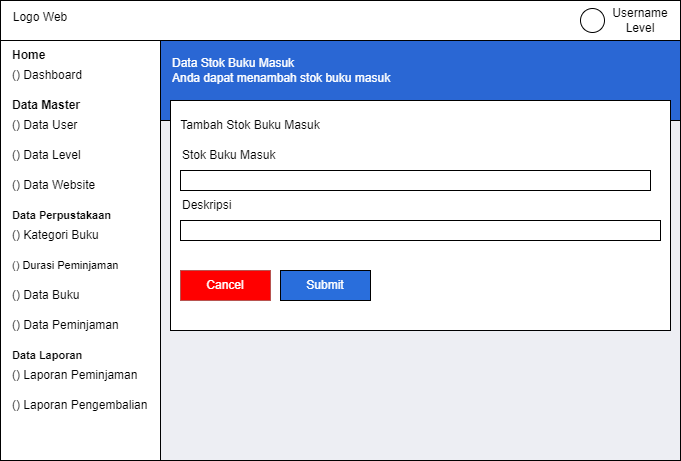

The diagram above was exported from draw.io. Its source (the exported page's mxGraphModel, read from the mxfile embedded in the PNG):
<mxGraphModel dx="880" dy="460" grid="1" gridSize="10" guides="1" tooltips="1" connect="1" arrows="1" fold="1" page="1" pageScale="1" pageWidth="850" pageHeight="1100" math="0" shadow="0">
  <root>
    <mxCell id="0" />
    <mxCell id="1" parent="0" />
    <mxCell id="Pchw5pA_VPts3idiDwu5-50" value="" style="rounded=0;whiteSpace=wrap;html=1;fontSize=11;fillColor=#edeef3;" vertex="1" parent="1">
      <mxGeometry x="160" y="160" width="530" height="340" as="geometry" />
    </mxCell>
    <mxCell id="Pchw5pA_VPts3idiDwu5-37" value="" style="rounded=0;whiteSpace=wrap;html=1;" vertex="1" parent="1">
      <mxGeometry x="10" y="40" width="160" height="460" as="geometry" />
    </mxCell>
    <mxCell id="Pchw5pA_VPts3idiDwu5-39" value="" style="rounded=0;whiteSpace=wrap;html=1;" vertex="1" parent="1">
      <mxGeometry x="10" y="40" width="680" height="40" as="geometry" />
    </mxCell>
    <mxCell id="Pchw5pA_VPts3idiDwu5-40" value="" style="rounded=0;whiteSpace=wrap;html=1;fillColor=#2a67d4;" vertex="1" parent="1">
      <mxGeometry x="170" y="80" width="520" height="80" as="geometry" />
    </mxCell>
    <mxCell id="Pchw5pA_VPts3idiDwu5-41" value="Logo Web" style="text;html=1;align=center;verticalAlign=middle;whiteSpace=wrap;rounded=0;" vertex="1" parent="1">
      <mxGeometry x="20" y="42" width="60" height="30" as="geometry" />
    </mxCell>
    <mxCell id="Pchw5pA_VPts3idiDwu5-44" value="" style="ellipse;whiteSpace=wrap;html=1;aspect=fixed;" vertex="1" parent="1">
      <mxGeometry x="590" y="48" width="24" height="24" as="geometry" />
    </mxCell>
    <mxCell id="Pchw5pA_VPts3idiDwu5-45" value="Username Level" style="text;html=1;align=center;verticalAlign=middle;whiteSpace=wrap;rounded=0;" vertex="1" parent="1">
      <mxGeometry x="620" y="45" width="60" height="30" as="geometry" />
    </mxCell>
    <mxCell id="Pchw5pA_VPts3idiDwu5-47" value="Data Stok Buku Masuk&lt;br&gt;Anda dapat menambah stok buku masuk" style="text;html=1;align=left;verticalAlign=middle;whiteSpace=wrap;rounded=0;fontColor=#FFFFFF;fillColor=#2a67d4;" vertex="1" parent="1">
      <mxGeometry x="180" y="95" width="490" height="30" as="geometry" />
    </mxCell>
    <mxCell id="Pchw5pA_VPts3idiDwu5-49" value="" style="rounded=0;whiteSpace=wrap;html=1;" vertex="1" parent="1">
      <mxGeometry x="180" y="140" width="500" height="230" as="geometry" />
    </mxCell>
    <mxCell id="Pchw5pA_VPts3idiDwu5-52" value="Home" style="text;html=1;align=left;verticalAlign=middle;whiteSpace=wrap;rounded=0;fontStyle=1" vertex="1" parent="1">
      <mxGeometry x="20" y="80" width="90" height="30" as="geometry" />
    </mxCell>
    <mxCell id="Pchw5pA_VPts3idiDwu5-53" value="() Dashboard" style="text;html=1;align=left;verticalAlign=middle;whiteSpace=wrap;rounded=0;" vertex="1" parent="1">
      <mxGeometry x="20" y="100" width="110" height="30" as="geometry" />
    </mxCell>
    <mxCell id="Pchw5pA_VPts3idiDwu5-55" value="Data Master" style="text;html=1;align=left;verticalAlign=middle;whiteSpace=wrap;rounded=0;fontStyle=1" vertex="1" parent="1">
      <mxGeometry x="20" y="130" width="90" height="30" as="geometry" />
    </mxCell>
    <mxCell id="Pchw5pA_VPts3idiDwu5-56" value="() Data User" style="text;html=1;align=left;verticalAlign=middle;whiteSpace=wrap;rounded=0;" vertex="1" parent="1">
      <mxGeometry x="20" y="150" width="110" height="30" as="geometry" />
    </mxCell>
    <mxCell id="Pchw5pA_VPts3idiDwu5-57" value="() Data Level" style="text;html=1;align=left;verticalAlign=middle;whiteSpace=wrap;rounded=0;" vertex="1" parent="1">
      <mxGeometry x="20" y="180" width="110" height="30" as="geometry" />
    </mxCell>
    <mxCell id="Pchw5pA_VPts3idiDwu5-58" value="() Data Website" style="text;html=1;align=left;verticalAlign=middle;whiteSpace=wrap;rounded=0;" vertex="1" parent="1">
      <mxGeometry x="20" y="210" width="110" height="30" as="geometry" />
    </mxCell>
    <mxCell id="Pchw5pA_VPts3idiDwu5-59" value="Data Perpustakaan" style="text;html=1;align=left;verticalAlign=middle;whiteSpace=wrap;rounded=0;fontStyle=1;fontSize=11;" vertex="1" parent="1">
      <mxGeometry x="20" y="240" width="120" height="30" as="geometry" />
    </mxCell>
    <mxCell id="Pchw5pA_VPts3idiDwu5-60" value="() Kategori Buku" style="text;html=1;align=left;verticalAlign=middle;whiteSpace=wrap;rounded=0;" vertex="1" parent="1">
      <mxGeometry x="20" y="260" width="110" height="30" as="geometry" />
    </mxCell>
    <mxCell id="Pchw5pA_VPts3idiDwu5-61" value="() Durasi Peminjaman" style="text;html=1;align=left;verticalAlign=middle;whiteSpace=wrap;rounded=0;fontSize=11;" vertex="1" parent="1">
      <mxGeometry x="20" y="290" width="120" height="30" as="geometry" />
    </mxCell>
    <mxCell id="Pchw5pA_VPts3idiDwu5-62" value="() Data Buku" style="text;html=1;align=left;verticalAlign=middle;whiteSpace=wrap;rounded=0;" vertex="1" parent="1">
      <mxGeometry x="20" y="320" width="110" height="30" as="geometry" />
    </mxCell>
    <mxCell id="Pchw5pA_VPts3idiDwu5-63" value="() Data Peminjaman" style="text;html=1;align=left;verticalAlign=middle;whiteSpace=wrap;rounded=0;" vertex="1" parent="1">
      <mxGeometry x="20" y="350" width="110" height="30" as="geometry" />
    </mxCell>
    <mxCell id="Pchw5pA_VPts3idiDwu5-64" value="Data Laporan" style="text;html=1;align=left;verticalAlign=middle;whiteSpace=wrap;rounded=0;fontStyle=1;fontSize=11;" vertex="1" parent="1">
      <mxGeometry x="20" y="380" width="120" height="30" as="geometry" />
    </mxCell>
    <mxCell id="Pchw5pA_VPts3idiDwu5-65" value="() Laporan Peminjaman" style="text;html=1;align=left;verticalAlign=middle;whiteSpace=wrap;rounded=0;" vertex="1" parent="1">
      <mxGeometry x="20" y="400" width="130" height="30" as="geometry" />
    </mxCell>
    <mxCell id="Pchw5pA_VPts3idiDwu5-66" value="() Laporan Pengembalian" style="text;html=1;align=left;verticalAlign=middle;whiteSpace=wrap;rounded=0;" vertex="1" parent="1">
      <mxGeometry x="20" y="430" width="140" height="30" as="geometry" />
    </mxCell>
    <mxCell id="Pchw5pA_VPts3idiDwu5-92" value="Tambah Stok Buku Masuk" style="text;html=1;align=center;verticalAlign=middle;whiteSpace=wrap;rounded=0;" vertex="1" parent="1">
      <mxGeometry x="170" y="150" width="180" height="30" as="geometry" />
    </mxCell>
    <mxCell id="Pchw5pA_VPts3idiDwu5-93" value="Stok Buku Masuk" style="text;html=1;align=left;verticalAlign=middle;whiteSpace=wrap;rounded=0;" vertex="1" parent="1">
      <mxGeometry x="190" y="180" width="230" height="30" as="geometry" />
    </mxCell>
    <mxCell id="Pchw5pA_VPts3idiDwu5-94" value="" style="rounded=0;whiteSpace=wrap;html=1;" vertex="1" parent="1">
      <mxGeometry x="190" y="210" width="470" height="20" as="geometry" />
    </mxCell>
    <mxCell id="Pchw5pA_VPts3idiDwu5-95" value="Deskripsi" style="text;html=1;align=left;verticalAlign=middle;whiteSpace=wrap;rounded=0;" vertex="1" parent="1">
      <mxGeometry x="190" y="230" width="60" height="30" as="geometry" />
    </mxCell>
    <mxCell id="Pchw5pA_VPts3idiDwu5-96" value="" style="rounded=0;whiteSpace=wrap;html=1;" vertex="1" parent="1">
      <mxGeometry x="190" y="260" width="480" height="20" as="geometry" />
    </mxCell>
    <mxCell id="Pchw5pA_VPts3idiDwu5-97" value="Submit" style="rounded=0;whiteSpace=wrap;html=1;fillColor=#296edc;fontColor=#FFFFFF;" vertex="1" parent="1">
      <mxGeometry x="290" y="310" width="90" height="30" as="geometry" />
    </mxCell>
    <mxCell id="Pchw5pA_VPts3idiDwu5-98" value="Cancel" style="rounded=0;whiteSpace=wrap;html=1;fillColor=#FF0000;strokeColor=#b85450;fontColor=#FFFFFF;" vertex="1" parent="1">
      <mxGeometry x="190" y="310" width="90" height="30" as="geometry" />
    </mxCell>
  </root>
</mxGraphModel>